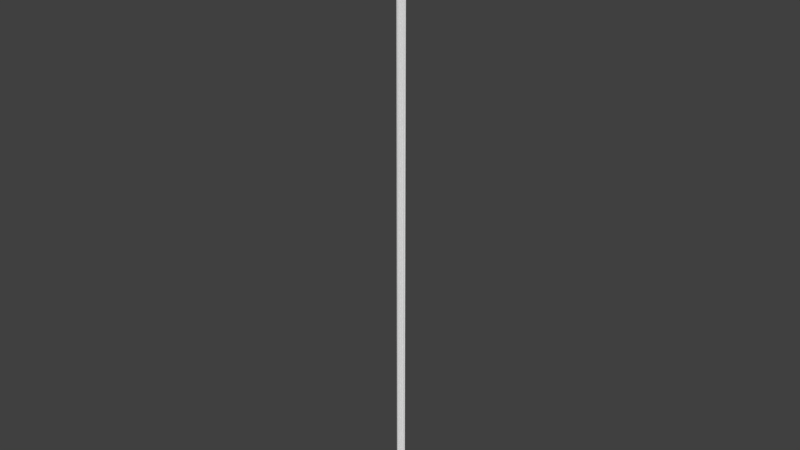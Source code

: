 # Source: OWP_7105.96.blend  (saved by Blender 2.78.0; exported with 4.5.12 LTS)
import bpy
from mathutils import Matrix  # noqa: F401  (used for matrix-valued properties, if any)

bpy.ops.wm.read_factory_settings(use_empty=True)
scene = bpy.context.scene
scene.name = 'Scene'

# ---- collections
col_collection_1 = bpy.data.collections.new('Collection 1'); scene.collection.children.link(col_collection_1)

# ---- world
world_world = bpy.data.worlds.new('World'); scene.world = world_world
world_world.color = (0.05088, 0.05088, 0.05088)
world_world.use_sun_shadow = False
world_world.sun_shadow_jitter_overblur = 0.0
world_world.cycles.sampling_method = 'MANUAL'

# ---- meshes
me_owp_7105_96_3dsolid = bpy.data.meshes.new('OWP 7105.96 3dsolid')
me_owp_7105_96_3dsolid.from_pydata([(1.259, 0.5251, 96.0), (1.281, 0.4968, 96.0), (1.259, 0.5251, 1e-06), (1.292, 0.4781, 1e-06), (1.302, 0.4282, 96.0), (1.296, 0.4638, 96.0), (1.302, 0.4068, 1e-06), (1.291, 0.3613, 96.0), (1.276, 0.3396, 1e-06), (1.239, 0.3048, 96.0), (1.221, 0.2933, 1e-06), (1.172, 0.2809, 96.0), (1.207, 0.2886, 96.0), (1.157, 0.2792, 1e-06), (1.157, 0.2796, 96.0), (1.163, 0.2467, 96.0), (1.163, 0.2269, 1e-06), (1.15, 0.1816, 96.0), (1.161, 0.2134, 96.0), (1.141, 0.164, 1e-06), (1.095, 0.1231, 96.0), (1.132, 0.1536, 96.0), (1.09, 0.1202, 1e-06), (1.044, 0.1082, 96.0), (1.025, 0.1068, 1e-06), (0.9788, 0.1185, 96.0), (1.011, 0.1091, 96.0), (0.9504, 0.133, 1e-06), (0.9501, 0.1357, 96.0), (0.9437, 0.1005, 96.0), (0.9368, 0.08044, 1e-06), (0.9064, 0.04017, 96.0), (0.9288, 0.068, 96.0), (0.8931, 0.02806, 1e-06), (0.8447, 0.005097, 96.0), (0.8447, 0.005097, 1e-06), (0.8777, 0.01876, 96.0), (0.8093, 2.293e-05, 96.0), (0.7881, 0.0002249, 1e-06), (0.7403, 0.01636, 96.0), (0.7738, 0.003856, 96.0), (0.7217, 0.02671, 1e-06), (0.6875, 0.06378, 96.0), (0.7109, 0.03676, 96.0), (0.6875, 0.06378, 1e-06), (0.6641, 0.03676, 96.0), (0.6479, 0.023, 1e-06), (0.6217, 0.0093, 96.0), (0.6012, 0.003856, 1e-06), (0.5303, 0.005097, 96.0), (0.5477, 0.0008218, 1e-06), (0.5657, 2.293e-05, 96.0), (0.4973, 0.01876, 96.0), (0.4973, 0.01876, 1e-06), (0.4686, 0.04017, 96.0), (0.4537, 0.05531, 1e-06), (0.4313, 0.1005, 96.0), (0.4462, 0.068, 96.0), (0.423, 0.1336, 1e-06), (0.4249, 0.1357, 96.0), (0.3962, 0.1185, 96.0), (0.3778, 0.1111, 1e-06), (0.3504, 0.1068, 96.0), (0.3109, 0.1107, 1e-06), (0.2683, 0.1312, 96.0), (0.298, 0.1157, 96.0), (0.2523, 0.143, 1e-06), (0.2252, 0.1816, 96.0), (0.2435, 0.1536, 96.0), (0.2252, 0.1816, 1e-06), (0.2121, 0.2467, 96.0), (0.2111, 0.2329, 1e-06), (0.2145, 0.2134, 96.0), (0.2179, 0.2789, 1e-06), (0.2183, 0.2796, 96.0), (0.2034, 0.2809, 96.0), (0.1682, 0.2886, 96.0), (0.1482, 0.2963, 1e-06), (0.1089, 0.3286, 96.0), (0.136, 0.3048, 96.0), (0.09516, 0.345, 1e-06), (0.07645, 0.3923, 96.0), (0.08862, 0.3584, 96.0), (0.0724, 0.4133, 1e-06), (0.07897, 0.4638, 96.0), (0.07316, 0.4282, 96.0), (0.08562, 0.4841, 1e-06), (0.1158, 0.5251, 96.0), (0.0935, 0.4968, 96.0), (0.1158, 0.5251, 1e-06), (0.0777, 0.5438, 96.0), (0.05699, 0.5581, 1e-06), (0.02067, 0.6058, 96.0), (0.04532, 0.5712, 96.0), (0.01103, 0.6248, 1e-06), (1.017e-06, 0.6875, 96.0), (1e-06, 0.6875, 1e-06), (0.005248, 0.6454, 96.0), (1.375, 0.6875, 1e-06), (1.363, 0.6211, 1e-06), (1.312, 0.5531, 1e-06), (1.375, 0.6875, 96.0), (1.37, 0.6454, 96.0), (1.318, 0.5581, 96.0), (1.354, 0.6058, 96.0)], [], [(0, 1, 2), (2, 1, 3), (4, 3, 5), (3, 4, 6), (6, 7, 8), (9, 8, 7), (8, 9, 10), (11, 10, 12), (11, 13, 10), (12, 10, 9), (7, 6, 4), (5, 3, 1), (14, 13, 11), (14, 15, 13), (13, 15, 16), (17, 16, 18), (16, 17, 19), (20, 19, 21), (19, 20, 22), (23, 22, 20), (22, 23, 24), (25, 24, 26), (24, 25, 27), (28, 27, 25), (26, 24, 23), (21, 19, 17), (18, 16, 15), (28, 29, 27), (27, 29, 30), (31, 30, 32), (30, 31, 33), (34, 35, 36), (34, 37, 35), (35, 37, 38), (39, 38, 40), (38, 39, 41), (42, 41, 43), (42, 44, 41), (43, 41, 39), (40, 38, 37), (35, 33, 36), (36, 33, 31), (32, 30, 29), (42, 45, 44), (44, 45, 46), (46, 47, 48), (49, 50, 51), (52, 53, 49), (52, 54, 53), (53, 54, 55), (56, 55, 57), (55, 56, 58), (59, 58, 56), (57, 55, 54), (53, 50, 49), (50, 48, 51), (51, 48, 47), (47, 46, 45), (59, 60, 58), (58, 60, 61), (61, 62, 63), (64, 63, 65), (63, 64, 66), (67, 66, 68), (66, 67, 69), (70, 71, 72), (73, 71, 74), (74, 71, 70), (71, 69, 72), (72, 69, 67), (68, 66, 64), (65, 63, 62), (62, 61, 60), (75, 73, 74), (75, 76, 73), (73, 76, 77), (78, 77, 79), (77, 78, 80), (81, 80, 82), (80, 81, 83), (84, 83, 85), (83, 84, 86), (87, 86, 88), (87, 89, 86), (88, 86, 84), (85, 83, 81), (82, 80, 78), (79, 77, 76), (87, 90, 89), (89, 90, 91), (92, 91, 93), (91, 92, 94), (95, 96, 97), (96, 94, 97), (97, 94, 92), (93, 91, 90), (77, 80, 73), (80, 83, 73), (83, 86, 73), (91, 94, 89), (94, 96, 89), (96, 98, 89), (89, 98, 2), (89, 2, 73), (89, 73, 86), (98, 99, 2), (3, 13, 2), (3, 6, 13), (6, 8, 13), (10, 13, 8), (16, 27, 13), (16, 19, 27), (19, 22, 27), (24, 27, 22), (30, 44, 27), (30, 33, 44), (44, 33, 41), (35, 41, 33), (38, 41, 35), (46, 55, 44), (55, 46, 53), (48, 50, 46), (50, 53, 46), (55, 58, 44), (61, 66, 58), (66, 61, 63), (66, 69, 58), (69, 71, 58), (71, 73, 58), (100, 2, 99), (2, 13, 58), (2, 58, 73), (58, 13, 27), (58, 27, 44), (101, 102, 98), (98, 102, 99), (103, 99, 104), (99, 103, 100), (0, 100, 103), (0, 2, 100), (104, 99, 102), (101, 95, 87), (101, 87, 0), (101, 0, 102), (95, 97, 87), (97, 92, 87), (90, 87, 93), (88, 74, 87), (88, 84, 74), (84, 85, 74), (85, 81, 74), (81, 82, 74), (82, 78, 74), (78, 79, 74), (76, 75, 79), (75, 74, 79), (70, 59, 74), (70, 72, 59), (72, 67, 59), (67, 68, 59), (68, 64, 59), (59, 64, 60), (62, 60, 65), (65, 60, 64), (56, 42, 59), (56, 57, 42), (57, 54, 42), (42, 54, 45), (49, 47, 52), (51, 47, 49), (47, 45, 52), (52, 45, 54), (43, 31, 42), (31, 43, 36), (40, 34, 39), (40, 37, 34), (34, 36, 39), (39, 36, 43), (31, 32, 42), (32, 29, 42), (29, 28, 42), (25, 20, 28), (23, 20, 26), (26, 20, 25), (20, 21, 28), (21, 17, 28), (17, 18, 28), (18, 15, 28), (15, 14, 28), (11, 9, 14), (11, 12, 9), (9, 7, 14), (7, 4, 14), (4, 5, 14), (5, 1, 14), (1, 0, 14), (103, 104, 0), (104, 102, 0), (14, 0, 87), (14, 87, 74), (14, 74, 28), (42, 28, 59), (59, 28, 74), (87, 92, 93), (101, 98, 95), (98, 96, 95)])
me_owp_7105_96_3dsolid.polygons.foreach_set('use_smooth', [True] * 206)
_uv = me_owp_7105_96_3dsolid.uv_layers.new(name='UVMap')
_uv.uv.foreach_set('vector', [0.406, 1.0, 0.4007, 1.0, 0.406, 0.0, 0.406, 0.0, 0.4007, 1.0, 0.397, 1.448e-09, 0.3864, 1.0, 0.397, 1.448e-09, 0.394, 1.0, 0.397, 1.448e-09, 0.3864, 1.0, 0.3817, 2.725e-09, 0.3817, 2.725e-09, 0.3713, 1.0, 0.366, 2.295e-09, 0.357, 1.0, 0.366, 2.295e-09, 0.3713, 1.0, 0.7308, 1.0, 0.739, 0.0, 0.7431, 1.0, 0.754, 2.384e-07, 0.7431, 1.0, 0.7462, 7.947e-08, 0.754, 2.384e-07, 0.7573, 1.0, 0.7431, 1.0, 0.7462, 7.947e-08, 0.7431, 1.0, 0.739, 0.0, 0.3713, 1.0, 0.3817, 2.725e-09, 0.3864, 1.0, 0.394, 1.0, 0.397, 1.448e-09, 0.4007, 1.0, 0.7573, 1.589e-07, 0.7573, 1.0, 0.754, 2.384e-07, 0.5683, 1.0, 0.5613, 1.0, 0.5683, 9.012e-09, 0.5683, 9.012e-09, 0.5613, 1.0, 0.5571, 7.6e-09, 0.5466, 1.0, 0.5571, 7.6e-09, 0.5539, 1.0, 0.5571, 7.6e-09, 0.5466, 1.0, 0.5424, 3.963e-09, 0.5317, 1.0, 0.5424, 3.963e-09, 0.5397, 1.0, 0.5424, 3.963e-09, 0.5317, 1.0, 0.531, 0.0, 0.659, 1.0, 0.6704, 8.252e-08, 0.6704, 1.0, 0.6704, 8.252e-08, 0.659, 1.0, 0.6558, 4.466e-08, 0.6444, 1.0, 0.6558, 4.466e-08, 0.6516, 1.0, 0.6558, 4.466e-08, 0.6444, 1.0, 0.6393, 0.0, 0.638, 1.0, 0.6393, 0.0, 0.6444, 1.0, 0.6516, 1.0, 0.6558, 4.466e-08, 0.659, 1.0, 0.5397, 1.0, 0.5424, 3.963e-09, 0.5466, 1.0, 0.5539, 1.0, 0.5571, 7.6e-09, 0.5613, 1.0, 0.7599, 0.0, 0.7678, 1.589e-07, 0.7573, 1.0, 0.7573, 1.0, 0.7678, 1.589e-07, 0.7693, 1.0, 0.7824, 2.384e-07, 0.7693, 1.0, 0.7755, 1.589e-07, 0.7693, 1.0, 0.7824, 2.384e-07, 0.7824, 1.0, 0.4793, 1.0, 0.4805, 7.457e-08, 0.4866, 1.0, 0.4793, 1.0, 0.4714, 1.0, 0.4805, 7.457e-08, 0.4805, 7.457e-08, 0.4714, 1.0, 0.4679, 4.091e-08, 0.4561, 1.0, 0.4679, 4.091e-08, 0.4635, 1.0, 0.4679, 4.091e-08, 0.4561, 1.0, 0.4532, 0.0, 0.8471, 0.0, 0.8373, 1.0, 0.8401, 0.0, 0.8471, 0.0, 0.8471, 1.0, 0.8373, 1.0, 0.4495, 1.0, 0.4532, 0.0, 0.4561, 1.0, 0.4635, 1.0, 0.4679, 4.091e-08, 0.4714, 1.0, 0.4805, 7.457e-08, 0.4913, 1.025e-07, 0.4866, 1.0, 0.4866, 1.0, 0.4913, 1.025e-07, 0.493, 1.0, 0.7755, 1.589e-07, 0.7693, 1.0, 0.7678, 1.589e-07, 0.8373, 1.0, 0.8306, 1.0, 0.8373, 1.646e-09, 0.8373, 1.646e-09, 0.8306, 1.0, 0.8269, 0.0, 0.4096, 1.0, 0.4154, 0.0, 0.42, 1.0, 0.4358, 7.947e-08, 0.4319, 1.0, 0.4279, 0.0, 0.4431, 7.947e-08, 0.4431, 1.0, 0.4358, 7.947e-08, 0.4431, 7.947e-08, 0.4495, 7.947e-08, 0.4431, 1.0, 0.7022, 1.0, 0.7079, 0.0, 0.7123, 1.0, 0.7229, 7.947e-08, 0.7123, 1.0, 0.7151, 7.947e-08, 0.7123, 1.0, 0.7229, 7.947e-08, 0.7308, 1.0, 0.7308, 0.0, 0.7308, 1.0, 0.7229, 7.947e-08, 0.7151, 7.947e-08, 0.7123, 1.0, 0.7079, 0.0, 0.4431, 1.0, 0.4319, 1.0, 0.4358, 7.947e-08, 0.4319, 1.0, 0.42, 1.0, 0.4279, 0.0, 0.4279, 0.0, 0.42, 1.0, 0.4154, 0.0, 0.4154, 0.0, 0.4096, 1.0, 0.406, 7.947e-08, 0.531, 1.0, 0.5246, 1.0, 0.531, 3.51e-08, 0.531, 3.51e-08, 0.5246, 1.0, 0.5209, 2.706e-08, 0.5209, 2.706e-08, 0.5144, 1.0, 0.506, 1.342e-08, 0.4961, 1.0, 0.506, 1.342e-08, 0.5027, 1.0, 0.506, 1.342e-08, 0.4961, 1.0, 0.493, 0.0, 0.6249, 1.0, 0.636, 8.847e-08, 0.6319, 1.0, 0.636, 8.847e-08, 0.6249, 1.0, 0.6262, 6.176e-08, 0.6102, 1.0, 0.6144, 2.853e-08, 0.6175, 1.0, 0.6048, 0.0, 0.6144, 2.853e-08, 0.6034, 1.0, 0.6034, 1.0, 0.6144, 2.853e-08, 0.6102, 1.0, 0.6144, 2.853e-08, 0.6262, 6.176e-08, 0.6175, 1.0, 0.6175, 1.0, 0.6262, 6.176e-08, 0.6249, 1.0, 0.6319, 1.0, 0.636, 8.847e-08, 0.638, 1.0, 0.5027, 1.0, 0.506, 1.342e-08, 0.5144, 1.0, 0.5144, 1.0, 0.5209, 2.706e-08, 0.5246, 1.0, 0.7858, 7.947e-08, 0.7853, 1.0, 0.7824, 1.589e-07, 0.7858, 7.947e-08, 0.7936, 0.0, 0.7853, 1.0, 0.7853, 1.0, 0.7936, 0.0, 0.8008, 1.0, 0.348, 1.0, 0.357, 1.061e-09, 0.3545, 1.0, 0.357, 1.061e-09, 0.348, 1.0, 0.3438, 4.212e-09, 0.3326, 1.0, 0.3438, 4.212e-09, 0.3405, 1.0, 0.3438, 4.212e-09, 0.3326, 1.0, 0.3278, 4.734e-09, 0.3172, 1.0, 0.3278, 4.734e-09, 0.3246, 1.0, 0.3278, 4.734e-09, 0.3172, 1.0, 0.3132, 2.768e-09, 0.3058, 1.0, 0.3132, 2.768e-09, 0.3108, 1.0, 0.3058, 1.0, 0.3058, 0.0, 0.3132, 2.768e-09, 0.3108, 1.0, 0.3132, 2.768e-09, 0.3172, 1.0, 0.3246, 1.0, 0.3278, 4.734e-09, 0.3326, 1.0, 0.3405, 1.0, 0.3438, 4.212e-09, 0.348, 1.0, 0.8008, 7.947e-08, 0.8008, 1.0, 0.7936, 0.0, 0.8139, 1.0, 0.8054, 1.0, 0.8139, 1.627e-09, 0.8139, 1.627e-09, 0.8054, 1.0, 0.8008, 0.0, 0.587, 1.0, 0.5992, 0.0, 0.5958, 1.0, 0.5992, 0.0, 0.587, 1.0, 0.5824, 2.31e-09, 0.5683, 1.0, 0.5683, 2.011e-09, 0.5777, 1.0, 0.5683, 2.011e-09, 0.5824, 2.31e-09, 0.5777, 1.0, 0.5777, 1.0, 0.5824, 2.31e-09, 0.587, 1.0, 0.5958, 1.0, 0.5992, 0.0, 0.6034, 1.0, 0.9129, 0.01587, 0.9238, 0.01531, 0.9091, 0.01659, 0.9238, 0.01531, 0.939, 0.01508, 0.9091, 0.01659, 0.939, 0.01508, 0.9547, 0.01521, 0.9091, 0.01659, 0.9712, 0.01492, 0.986, 0.01444, 0.9638, 0.01553, 0.986, 0.01444, 1.0, 0.01432, 0.9638, 0.01553, 1.0, 0.01432, 1.0, 0.02865, 0.9638, 0.01553, 0.9638, 0.01553, 1.0, 0.02865, 0.9638, 0.02744, 0.9638, 0.01553, 0.9638, 0.02744, 0.9091, 0.01659, 0.9638, 0.01553, 0.9091, 0.01659, 0.9547, 0.01521, 1.0, 0.02865, 0.9852, 0.02852, 0.9638, 0.02744, 0.9534, 0.02778, 0.9091, 0.02637, 0.9638, 0.02744, 0.9534, 0.02778, 0.9375, 0.02789, 0.9091, 0.02637, 0.9375, 0.02789, 0.9226, 0.02762, 0.9091, 0.02637, 0.9123, 0.02704, 0.9091, 0.02637, 0.9226, 0.02762, 0.8975, 0.02644, 0.8766, 0.02422, 0.9091, 0.02637, 0.8975, 0.02644, 0.8835, 0.0262, 0.8766, 0.02422, 0.8835, 0.0262, 0.8738, 0.02568, 0.8766, 0.02422, 0.8708, 0.025, 0.8766, 0.02422, 0.8738, 0.02568, 0.8649, 0.02408, 0.8612, 0.02148, 0.8766, 0.02422, 0.8649, 0.02408, 0.8533, 0.02363, 0.8612, 0.02148, 0.8612, 0.02148, 0.8533, 0.02363, 0.853, 0.02184, 0.8482, 0.02312, 0.853, 0.02184, 0.8533, 0.02363, 0.8471, 0.02253, 0.853, 0.02184, 0.8482, 0.02312, 0.8522, 0.02107, 0.8594, 0.01905, 0.8612, 0.02148, 0.8594, 0.01905, 0.8522, 0.02107, 0.8512, 0.0195, 0.8479, 0.02059, 0.8472, 0.02003, 0.8522, 0.02107, 0.8472, 0.02003, 0.8512, 0.0195, 0.8522, 0.02107, 0.8594, 0.01905, 0.8768, 0.01873, 0.8612, 0.02148, 0.8718, 0.01826, 0.8788, 0.01695, 0.8768, 0.01873, 0.8788, 0.01695, 0.8718, 0.01826, 0.8717, 0.01756, 0.8788, 0.01695, 0.8874, 0.01667, 0.8768, 0.01873, 0.8874, 0.01667, 0.8989, 0.01652, 0.8768, 0.01873, 0.8989, 0.01652, 0.9091, 0.01659, 0.8768, 0.01873, 0.9701, 0.02799, 0.9638, 0.02744, 0.9852, 0.02852, 0.9638, 0.02744, 0.9091, 0.02637, 0.8768, 0.01873, 0.9638, 0.02744, 0.8768, 0.01873, 0.9091, 0.01659, 0.8768, 0.01873, 0.9091, 0.02637, 0.8766, 0.02422, 0.8768, 0.01873, 0.8766, 0.02422, 0.8612, 0.02148, 0.7022, 1.0, 0.6928, 1.0, 0.7022, 2.177e-09, 0.7022, 2.177e-09, 0.6928, 1.0, 0.6872, 2.191e-09, 0.6717, 1.0, 0.6872, 2.191e-09, 0.6835, 1.0, 0.6872, 2.191e-09, 0.6717, 1.0, 0.6704, 0.0, 0.8269, 0.0, 0.8151, 1.0, 0.8139, 0.0, 0.8269, 0.0, 0.8269, 1.0, 0.8151, 1.0, 0.6835, 1.0, 0.6872, 2.191e-09, 0.6928, 1.0, 0.8471, 0.01432, 0.8471, 0.0, 0.8832, 0.001207, 0.8471, 0.01432, 0.8832, 0.001207, 0.8832, 0.01312, 0.8471, 0.01432, 0.8832, 0.01312, 0.8565, 0.01427, 0.8471, 0.0, 0.8565, 5.466e-05, 0.8832, 0.001207, 0.8565, 5.466e-05, 0.8653, 0.0002153, 0.8832, 0.001207, 0.8791, 0.0008094, 0.8832, 0.001207, 0.873, 0.0004721, 0.8895, 0.000974, 0.9378, 0.002274, 0.8832, 0.001207, 0.8895, 0.000974, 0.8969, 0.0008226, 0.9378, 0.002274, 0.8969, 0.0008226, 0.9048, 0.0007621, 0.9378, 0.002274, 0.9048, 0.0007621, 0.9128, 0.0007963, 0.9378, 0.002274, 0.9128, 0.0007963, 0.9203, 0.0009231, 0.9378, 0.002274, 0.9203, 0.0009231, 0.9269, 0.001134, 0.9378, 0.002274, 0.9269, 0.001134, 0.9322, 0.001417, 0.9378, 0.002274, 0.9358, 0.001752, 0.9375, 0.002119, 0.9322, 0.001417, 0.9375, 0.002119, 0.9378, 0.002274, 0.9322, 0.001417, 0.9451, 0.00221, 0.9698, 0.004426, 0.9378, 0.002274, 0.9451, 0.00221, 0.9526, 0.002234, 0.9698, 0.004426, 0.9526, 0.002234, 0.9596, 0.002345, 0.9698, 0.004426, 0.9596, 0.002345, 0.9658, 0.002536, 0.9698, 0.004426, 0.9658, 0.002536, 0.9708, 0.002795, 0.9698, 0.004426, 0.9698, 0.004426, 0.9708, 0.002795, 0.9736, 0.004127, 0.9763, 0.00365, 0.9736, 0.004127, 0.9743, 0.003104, 0.9743, 0.003104, 0.9736, 0.004127, 0.9708, 0.002795, 0.9777, 0.004493, 0.9858, 0.007161, 0.9698, 0.004426, 0.9777, 0.004493, 0.9849, 0.004648, 0.9858, 0.007161, 0.9849, 0.004648, 0.9911, 0.004881, 0.9858, 0.007161, 0.9858, 0.007161, 0.9911, 0.004881, 0.9918, 0.006918, 0.9989, 0.005524, 0.9979, 0.006477, 0.9958, 0.00518, 1.0, 0.005893, 0.9979, 0.006477, 0.9989, 0.005524, 0.9979, 0.006477, 0.9918, 0.006918, 0.9958, 0.00518, 0.9958, 0.00518, 0.9918, 0.006918, 0.9911, 0.004881, 0.9918, 0.007405, 0.9911, 0.009441, 0.9858, 0.007161, 0.9911, 0.009441, 0.9918, 0.007405, 0.9958, 0.009143, 0.9991, 0.00806, 0.9989, 0.008799, 0.9964, 0.007711, 0.9991, 0.00806, 1.0, 0.00843, 0.9989, 0.008799, 0.9989, 0.008799, 0.9958, 0.009143, 0.9964, 0.007711, 0.9964, 0.007711, 0.9958, 0.009143, 0.9918, 0.007405, 0.9911, 0.009441, 0.9849, 0.009675, 0.9858, 0.007161, 0.9849, 0.009675, 0.9777, 0.00983, 0.9858, 0.007161, 0.9777, 0.00983, 0.9698, 0.009897, 0.9858, 0.007161, 0.9736, 0.0102, 0.9726, 0.01141, 0.9698, 0.009897, 0.9759, 0.01088, 0.9726, 0.01141, 0.9757, 0.01053, 0.9757, 0.01053, 0.9726, 0.01141, 0.9736, 0.0102, 0.9726, 0.01141, 0.9658, 0.01179, 0.9698, 0.009897, 0.9658, 0.01179, 0.9596, 0.01198, 0.9698, 0.009897, 0.9596, 0.01198, 0.9526, 0.01209, 0.9698, 0.009897, 0.9526, 0.01209, 0.9451, 0.01211, 0.9698, 0.009897, 0.9451, 0.01211, 0.9378, 0.01205, 0.9698, 0.009897, 0.9375, 0.0122, 0.9322, 0.01291, 0.9378, 0.01205, 0.9375, 0.0122, 0.9358, 0.01257, 0.9322, 0.01291, 0.9322, 0.01291, 0.9196, 0.01345, 0.9378, 0.01205, 0.9196, 0.01345, 0.9048, 0.01356, 0.9378, 0.01205, 0.9048, 0.01356, 0.8969, 0.0135, 0.9378, 0.01205, 0.8969, 0.0135, 0.8895, 0.01335, 0.9378, 0.01205, 0.8895, 0.01335, 0.8832, 0.01312, 0.9378, 0.01205, 0.8759, 0.01373, 0.8653, 0.01411, 0.8832, 0.01312, 0.8653, 0.01411, 0.8565, 0.01427, 0.8832, 0.01312, 0.9378, 0.01205, 0.8832, 0.01312, 0.8832, 0.001207, 0.9378, 0.01205, 0.8832, 0.001207, 0.9378, 0.002274, 0.9378, 0.01205, 0.9378, 0.002274, 0.9698, 0.009897, 0.9858, 0.007161, 0.9698, 0.009897, 0.9698, 0.004426, 0.9698, 0.004426, 0.9698, 0.009897, 0.9378, 0.002274, 0.8832, 0.001207, 0.8653, 0.0002153, 0.873, 0.0004721, 0.3058, 0.0, 0.3058, 1.0, 0.0, 0.0, 0.3058, 1.0, 5.981e-06, 1.0, 0.0, 0.0])
me_owp_7105_96_3dsolid.materials.append(None)
me_owp_7105_96_3dsolid.use_remesh_preserve_volume = False
me_owp_7105_96_3dsolid.use_remesh_preserve_attributes = False
me_owp_7105_96_3dsolid.use_mirror_vertex_groups = False
me_owp_7105_96_3dsolid.update()

# ---- objects
ob_owp_7105_96 = bpy.data.objects.new('OWP 7105.96', me_owp_7105_96_3dsolid)

# ---- transforms, parenting, visibility, modifiers, constraints
ob_owp_7105_96.location = (0.0, 0.0, 0.0)
ob_owp_7105_96.scale = (0.0254, 0.0254, 0.0254)
ob_owp_7105_96.display_type = 'WIRE'
ob_owp_7105_96.lineart.crease_threshold = 0.0
_m = ob_owp_7105_96.modifiers.new('EdgeSplit', 'EDGE_SPLIT')

# ---- collection membership
col_collection_1.objects.link(ob_owp_7105_96)

# ---- scene / render settings (as saved in the file)
scene.frame_start = 1; scene.frame_end = 250; scene.frame_set(1)
scene.render.engine = 'CYCLES'
scene.render.resolution_percentage = 50
scene.render.dither_intensity = 0.0
scene.cycles.use_denoising = False
scene.cycles.samples = 128
scene.cycles.sampling_pattern = 'TABULATED_SOBOL'
scene.cycles.light_sampling_threshold = 0.0
scene.cycles.use_adaptive_sampling = False
scene.cycles.use_light_tree = False
scene.cycles.caustics_reflective = False
scene.cycles.caustics_refractive = False
scene.cycles.blur_glossy = 0.0
scene.cycles.max_bounces = 6
scene.cycles.sample_clamp_direct = 1.0
scene.cycles.sample_clamp_indirect = 1.0
scene.view_settings.view_transform = 'Standard'
bpy.context.view_layer.update()

# ---- added for rendering (the .blend has no active camera and no usable light): camera, sun
cam_auto = bpy.data.cameras.new('AutoCamera')
cam_auto.lens = 50.0
cam_auto.sensor_width = 36.0
cam_auto.clip_end = 1000.0
ob_auto_camera = bpy.data.objects.new('AutoCamera', cam_auto)
scene.collection.objects.link(ob_auto_camera)
ob_auto_camera.location = (2.27382, -2.69889, 3.02428)
ob_auto_camera.rotation_euler = (1.09748, -7.21219e-08, 0.694738)
scene.camera = ob_auto_camera
light_auto_sun = bpy.data.lights.new('AutoSun', 'SUN')
light_auto_sun.energy = 3.0
light_auto_sun.angle = 0.0523599
ob_auto_sun = bpy.data.objects.new('AutoSun', light_auto_sun)
scene.collection.objects.link(ob_auto_sun)
ob_auto_sun.rotation_euler = (0.872665, 0.174533, 0.523599)
bpy.context.view_layer.update()
